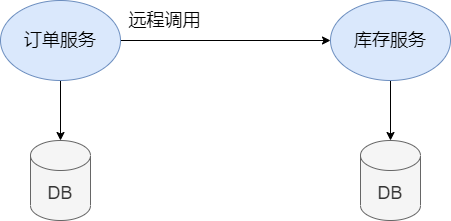

The diagram above was exported from draw.io. Its source (the exported page's mxGraphModel, read from the mxfile embedded in the PNG):
<mxGraphModel dx="1038" dy="491" grid="1" gridSize="10" guides="1" tooltips="1" connect="1" arrows="1" fold="1" page="1" pageScale="1" pageWidth="827" pageHeight="1169" math="0" shadow="0">
  <root>
    <mxCell id="0" />
    <mxCell id="1" parent="0" />
    <mxCell id="NPvoimM67kvaDa6_Lqf4-5" value="" style="edgeStyle=orthogonalEdgeStyle;rounded=0;orthogonalLoop=1;jettySize=auto;html=1;fontSize=18;" edge="1" parent="1" source="NPvoimM67kvaDa6_Lqf4-2" target="NPvoimM67kvaDa6_Lqf4-4">
      <mxGeometry relative="1" as="geometry" />
    </mxCell>
    <mxCell id="NPvoimM67kvaDa6_Lqf4-9" value="" style="edgeStyle=orthogonalEdgeStyle;rounded=0;orthogonalLoop=1;jettySize=auto;html=1;fontSize=18;" edge="1" parent="1" source="NPvoimM67kvaDa6_Lqf4-2" target="NPvoimM67kvaDa6_Lqf4-6">
      <mxGeometry relative="1" as="geometry" />
    </mxCell>
    <mxCell id="NPvoimM67kvaDa6_Lqf4-2" value="&lt;font style=&quot;font-size: 18px;&quot;&gt;订单服务&lt;/font&gt;" style="ellipse;whiteSpace=wrap;html=1;fillColor=#dae8fc;strokeColor=#6c8ebf;" vertex="1" parent="1">
      <mxGeometry x="190" y="330" width="120" height="80" as="geometry" />
    </mxCell>
    <mxCell id="NPvoimM67kvaDa6_Lqf4-10" value="" style="edgeStyle=orthogonalEdgeStyle;rounded=0;orthogonalLoop=1;jettySize=auto;html=1;fontSize=18;" edge="1" parent="1" source="NPvoimM67kvaDa6_Lqf4-4" target="NPvoimM67kvaDa6_Lqf4-8">
      <mxGeometry relative="1" as="geometry" />
    </mxCell>
    <mxCell id="NPvoimM67kvaDa6_Lqf4-4" value="&lt;font style=&quot;font-size: 18px;&quot;&gt;库存服务&lt;/font&gt;" style="ellipse;whiteSpace=wrap;html=1;fillColor=#dae8fc;strokeColor=#6c8ebf;" vertex="1" parent="1">
      <mxGeometry x="520" y="330" width="120" height="80" as="geometry" />
    </mxCell>
    <mxCell id="NPvoimM67kvaDa6_Lqf4-6" value="DB" style="shape=cylinder3;whiteSpace=wrap;html=1;boundedLbl=1;backgroundOutline=1;size=15;fontSize=18;fillColor=#f5f5f5;fontColor=#333333;strokeColor=#666666;" vertex="1" parent="1">
      <mxGeometry x="220" y="470" width="60" height="80" as="geometry" />
    </mxCell>
    <mxCell id="NPvoimM67kvaDa6_Lqf4-8" value="DB" style="shape=cylinder3;whiteSpace=wrap;html=1;boundedLbl=1;backgroundOutline=1;size=15;fontSize=18;fillColor=#f5f5f5;fontColor=#333333;strokeColor=#666666;" vertex="1" parent="1">
      <mxGeometry x="550" y="470" width="60" height="80" as="geometry" />
    </mxCell>
    <mxCell id="NPvoimM67kvaDa6_Lqf4-11" value="远程调用" style="text;html=1;align=center;verticalAlign=middle;resizable=0;points=[];autosize=1;strokeColor=none;fillColor=none;fontSize=18;" vertex="1" parent="1">
      <mxGeometry x="303.5" y="330" width="100" height="40" as="geometry" />
    </mxCell>
  </root>
</mxGraphModel>